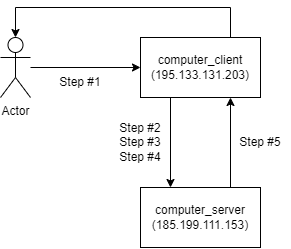

The diagram above was exported from draw.io. Its source (the exported page's mxGraphModel, read from the mxfile embedded in the PNG):
<mxGraphModel dx="977" dy="564" grid="1" gridSize="10" guides="1" tooltips="1" connect="1" arrows="1" fold="1" page="1" pageScale="1" pageWidth="850" pageHeight="1100" math="0" shadow="0">
  <root>
    <mxCell id="0" />
    <mxCell id="1" parent="0" />
    <mxCell id="aptOwcz1uPYxPxaHox0l-1" value="computer_client&lt;br&gt;(195.133.131.203)" style="rounded=0;whiteSpace=wrap;html=1;" vertex="1" parent="1">
      <mxGeometry x="160" y="230" width="120" height="60" as="geometry" />
    </mxCell>
    <mxCell id="aptOwcz1uPYxPxaHox0l-2" value="computer_server&lt;br&gt;(185.199.111.153)" style="rounded=0;whiteSpace=wrap;html=1;" vertex="1" parent="1">
      <mxGeometry x="160" y="380" width="120" height="60" as="geometry" />
    </mxCell>
    <mxCell id="aptOwcz1uPYxPxaHox0l-3" value="Actor" style="shape=umlActor;verticalLabelPosition=bottom;verticalAlign=top;html=1;outlineConnect=0;" vertex="1" parent="1">
      <mxGeometry x="20" y="230" width="30" height="60" as="geometry" />
    </mxCell>
    <mxCell id="aptOwcz1uPYxPxaHox0l-4" value="" style="endArrow=classic;html=1;rounded=0;entryX=0;entryY=0.5;entryDx=0;entryDy=0;" edge="1" parent="1" source="aptOwcz1uPYxPxaHox0l-3" target="aptOwcz1uPYxPxaHox0l-1">
      <mxGeometry width="50" height="50" relative="1" as="geometry">
        <mxPoint x="120" y="270" as="sourcePoint" />
        <mxPoint x="170" y="220" as="targetPoint" />
      </mxGeometry>
    </mxCell>
    <mxCell id="aptOwcz1uPYxPxaHox0l-5" value="" style="endArrow=classic;html=1;rounded=0;exitX=0.25;exitY=1;exitDx=0;exitDy=0;entryX=0.25;entryY=0;entryDx=0;entryDy=0;" edge="1" parent="1" source="aptOwcz1uPYxPxaHox0l-1" target="aptOwcz1uPYxPxaHox0l-2">
      <mxGeometry width="50" height="50" relative="1" as="geometry">
        <mxPoint x="310" y="380" as="sourcePoint" />
        <mxPoint x="360" y="330" as="targetPoint" />
      </mxGeometry>
    </mxCell>
    <mxCell id="aptOwcz1uPYxPxaHox0l-6" value="" style="endArrow=classic;html=1;rounded=0;exitX=0.75;exitY=0;exitDx=0;exitDy=0;entryX=0.75;entryY=1;entryDx=0;entryDy=0;" edge="1" parent="1" source="aptOwcz1uPYxPxaHox0l-2" target="aptOwcz1uPYxPxaHox0l-1">
      <mxGeometry width="50" height="50" relative="1" as="geometry">
        <mxPoint x="400" y="390" as="sourcePoint" />
        <mxPoint x="450" y="340" as="targetPoint" />
      </mxGeometry>
    </mxCell>
    <mxCell id="aptOwcz1uPYxPxaHox0l-7" value="" style="endArrow=classic;html=1;rounded=0;exitX=0.75;exitY=0;exitDx=0;exitDy=0;entryX=0.5;entryY=0;entryDx=0;entryDy=0;entryPerimeter=0;" edge="1" parent="1" source="aptOwcz1uPYxPxaHox0l-1" target="aptOwcz1uPYxPxaHox0l-3">
      <mxGeometry width="50" height="50" relative="1" as="geometry">
        <mxPoint x="220" y="210" as="sourcePoint" />
        <mxPoint x="70" y="200" as="targetPoint" />
        <Array as="points">
          <mxPoint x="250" y="200" />
          <mxPoint x="35" y="200" />
        </Array>
      </mxGeometry>
    </mxCell>
    <mxCell id="aptOwcz1uPYxPxaHox0l-8" value="Step #1" style="text;html=1;strokeColor=none;fillColor=none;align=center;verticalAlign=middle;whiteSpace=wrap;rounded=0;" vertex="1" parent="1">
      <mxGeometry x="70" y="260" width="60" height="30" as="geometry" />
    </mxCell>
    <mxCell id="aptOwcz1uPYxPxaHox0l-9" value="Step #2&lt;br&gt;Step #3&lt;br&gt;Step #4" style="text;html=1;strokeColor=none;fillColor=none;align=center;verticalAlign=middle;whiteSpace=wrap;rounded=0;" vertex="1" parent="1">
      <mxGeometry x="130" y="320" width="60" height="30" as="geometry" />
    </mxCell>
    <mxCell id="aptOwcz1uPYxPxaHox0l-10" value="Step #5" style="text;html=1;strokeColor=none;fillColor=none;align=center;verticalAlign=middle;whiteSpace=wrap;rounded=0;" vertex="1" parent="1">
      <mxGeometry x="250" y="320" width="60" height="30" as="geometry" />
    </mxCell>
  </root>
</mxGraphModel>